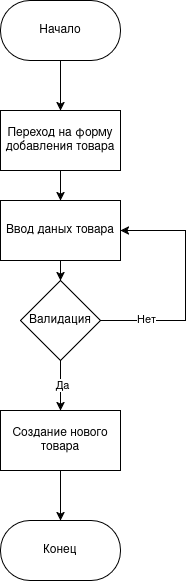

The diagram above was exported from draw.io. Its source (the exported page's mxGraphModel, read from the mxfile embedded in the PNG):
<mxGraphModel dx="727" dy="421" grid="1" gridSize="10" guides="1" tooltips="1" connect="1" arrows="1" fold="1" page="1" pageScale="1" pageWidth="850" pageHeight="1100" math="0" shadow="0">
  <root>
    <mxCell id="0" />
    <mxCell id="1" parent="0" />
    <mxCell id="8ilxt51FKv285lrUv36G-3" edge="1" parent="1" source="8ilxt51FKv285lrUv36G-1" style="edgeStyle=orthogonalEdgeStyle;rounded=0;orthogonalLoop=1;jettySize=auto;html=1;exitX=0.5;exitY=1;exitDx=0;exitDy=0;entryX=0.5;entryY=0;entryDx=0;entryDy=0;">
      <mxGeometry relative="1" as="geometry">
        <mxPoint x="425" y="140" as="targetPoint" />
      </mxGeometry>
    </mxCell>
    <mxCell id="8ilxt51FKv285lrUv36G-1" parent="1" style="rounded=1;whiteSpace=wrap;html=1;arcSize=49;" value="Начало" vertex="1">
      <mxGeometry height="60" width="120" x="365" y="30" as="geometry" />
    </mxCell>
    <mxCell id="8ilxt51FKv285lrUv36G-26" edge="1" parent="1" source="8ilxt51FKv285lrUv36G-24" style="edgeStyle=orthogonalEdgeStyle;rounded=0;orthogonalLoop=1;jettySize=auto;html=1;exitX=0.5;exitY=1;exitDx=0;exitDy=0;entryX=0.5;entryY=0;entryDx=0;entryDy=0;" target="8ilxt51FKv285lrUv36G-25">
      <mxGeometry relative="1" as="geometry" />
    </mxCell>
    <mxCell id="8ilxt51FKv285lrUv36G-24" parent="1" style="rounded=0;whiteSpace=wrap;html=1;" value="Переход на форму добавления товара" vertex="1">
      <mxGeometry height="60" width="120" x="365" y="140" as="geometry" />
    </mxCell>
    <mxCell id="8ilxt51FKv285lrUv36G-28" edge="1" parent="1" source="8ilxt51FKv285lrUv36G-25" style="edgeStyle=orthogonalEdgeStyle;rounded=0;orthogonalLoop=1;jettySize=auto;html=1;exitX=0.5;exitY=1;exitDx=0;exitDy=0;entryX=0.5;entryY=0;entryDx=0;entryDy=0;" target="8ilxt51FKv285lrUv36G-27">
      <mxGeometry relative="1" as="geometry" />
    </mxCell>
    <mxCell id="8ilxt51FKv285lrUv36G-25" parent="1" style="rounded=0;whiteSpace=wrap;html=1;" value="Ввод даных товара" vertex="1">
      <mxGeometry height="60" width="120" x="365" y="230" as="geometry" />
    </mxCell>
    <mxCell id="8ilxt51FKv285lrUv36G-29" edge="1" parent="1" source="8ilxt51FKv285lrUv36G-27" style="edgeStyle=orthogonalEdgeStyle;rounded=0;orthogonalLoop=1;jettySize=auto;html=1;exitX=1;exitY=0.5;exitDx=0;exitDy=0;entryX=1;entryY=0.5;entryDx=0;entryDy=0;" target="8ilxt51FKv285lrUv36G-25">
      <mxGeometry relative="1" as="geometry">
        <Array as="points">
          <mxPoint x="550" y="350" />
          <mxPoint x="550" y="260" />
        </Array>
      </mxGeometry>
    </mxCell>
    <mxCell id="8ilxt51FKv285lrUv36G-30" connectable="0" parent="8ilxt51FKv285lrUv36G-29" style="edgeLabel;html=1;align=center;verticalAlign=middle;resizable=0;points=[];" value="Нет" vertex="1">
      <mxGeometry relative="1" x="-0.6268" y="2" as="geometry">
        <mxPoint as="offset" />
      </mxGeometry>
    </mxCell>
    <mxCell id="8ilxt51FKv285lrUv36G-32" edge="1" parent="1" source="8ilxt51FKv285lrUv36G-27" style="edgeStyle=orthogonalEdgeStyle;rounded=0;orthogonalLoop=1;jettySize=auto;html=1;exitX=0.5;exitY=1;exitDx=0;exitDy=0;entryX=0.5;entryY=0;entryDx=0;entryDy=0;" target="8ilxt51FKv285lrUv36G-31">
      <mxGeometry relative="1" as="geometry" />
    </mxCell>
    <mxCell id="8ilxt51FKv285lrUv36G-33" connectable="0" parent="8ilxt51FKv285lrUv36G-32" style="edgeLabel;html=1;align=center;verticalAlign=middle;resizable=0;points=[];" value="Да" vertex="1">
      <mxGeometry relative="1" x="-0.04" as="geometry">
        <mxPoint x="1" as="offset" />
      </mxGeometry>
    </mxCell>
    <mxCell id="8ilxt51FKv285lrUv36G-27" parent="1" style="rhombus;whiteSpace=wrap;html=1;" value="Валидация" vertex="1">
      <mxGeometry height="80" width="80" x="385" y="310" as="geometry" />
    </mxCell>
    <mxCell id="8ilxt51FKv285lrUv36G-36" edge="1" parent="1" source="8ilxt51FKv285lrUv36G-31" style="edgeStyle=orthogonalEdgeStyle;rounded=0;orthogonalLoop=1;jettySize=auto;html=1;exitX=0.5;exitY=1;exitDx=0;exitDy=0;entryX=0.5;entryY=0;entryDx=0;entryDy=0;" target="8ilxt51FKv285lrUv36G-34">
      <mxGeometry relative="1" as="geometry" />
    </mxCell>
    <mxCell id="8ilxt51FKv285lrUv36G-31" parent="1" style="rounded=0;whiteSpace=wrap;html=1;" value="Создание нового товара" vertex="1">
      <mxGeometry height="60" width="120" x="365" y="440" as="geometry" />
    </mxCell>
    <mxCell id="8ilxt51FKv285lrUv36G-34" parent="1" style="rounded=1;whiteSpace=wrap;html=1;arcSize=49;" value="Конец" vertex="1">
      <mxGeometry height="60" width="120" x="365" y="550" as="geometry" />
    </mxCell>
  </root>
</mxGraphModel>